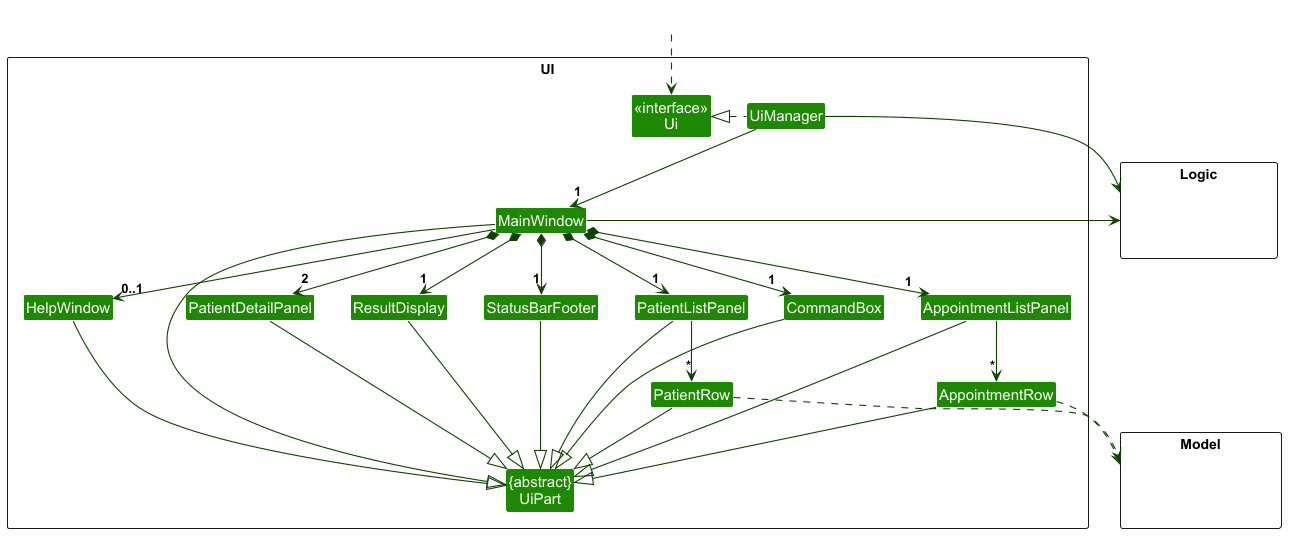

The diagram above was rendered by PlantUML. Its source (embedded in the PNG):
@startuml
!include style.puml
skinparam arrowThickness 1.1
skinparam arrowColor UI_COLOR_T4
skinparam classBackgroundColor UI_COLOR

package UI <<Rectangle>>{
Class "<<interface>>\nUi" as Ui
Class "{abstract}\nUiPart" as UiPart
Class UiManager
Class MainWindow
Class HelpWindow
Class ResultDisplay
Class PatientListPanel
Class AppointmentListPanel
Class PatientDetailPanel
Class PatientRow
Class AppointmentRow
Class StatusBarFooter
Class CommandBox
}

package Model <<Rectangle>> {
Class HiddenModel #FFFFFF
}

package Logic <<Rectangle>> {
Class HiddenLogic #FFFFFF
}

Class HiddenOutside #FFFFFF
HiddenOutside ..> Ui

UiManager .left.|> Ui
UiManager -down-> "1" MainWindow
MainWindow *-down->  "1" CommandBox
MainWindow *-down-> "1" ResultDisplay
MainWindow *-down-> "1" PatientListPanel
MainWindow *-down-> "1" AppointmentListPanel
MainWindow *-down-> "2" PatientDetailPanel
MainWindow *-down-> "1" StatusBarFooter
MainWindow --> "0..1" HelpWindow

PatientListPanel -down-> "*" PatientRow
AppointmentListPanel -down-> "*" AppointmentRow

MainWindow -left-|> UiPart

ResultDisplay --|> UiPart
CommandBox --|> UiPart
PatientListPanel --|> UiPart
AppointmentListPanel --|> UiPart
PatientDetailPanel --|> UiPart
PatientRow --|> UiPart
AppointmentRow --|> UiPart
StatusBarFooter --|> UiPart
HelpWindow --|> UiPart

PatientRow ..> Model
AppointmentRow ..> Model
UiManager -right-> Logic
MainWindow -left-> Logic

PatientListPanel -[hidden]left- HelpWindow
HelpWindow -[hidden]left- CommandBox
CommandBox -[hidden]left- ResultDisplay
ResultDisplay -[hidden]left- StatusBarFooter
AppointmentListPanel -[hidden]left- PatientDetailPanel
PatientDetailPanel -[hidden]left- PatientListPanel

MainWindow -[hidden]-|> UiPart
@enduml